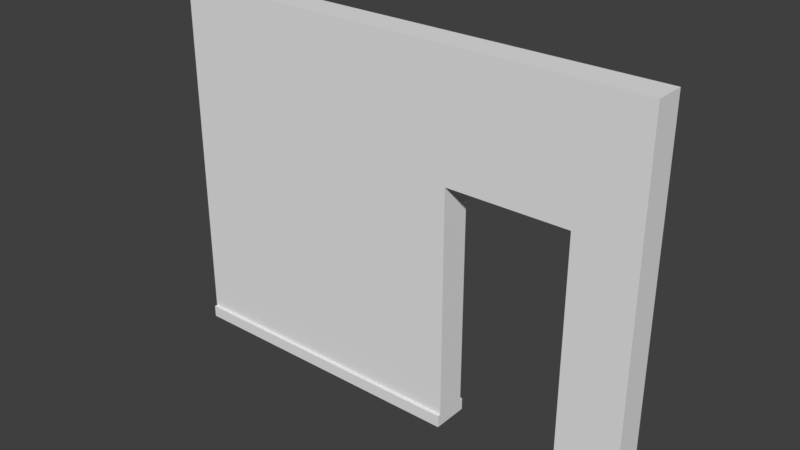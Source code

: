# Source: WallWithDoorDetail.blend  (saved by Blender 2.78.0; exported with 4.5.12 LTS)
import bpy
from mathutils import Matrix  # noqa: F401  (used for matrix-valued properties, if any)

bpy.ops.wm.read_factory_settings(use_empty=True)
scene = bpy.context.scene
scene.name = 'Scene'

# ---- collections
col_collection_1 = bpy.data.collections.new('Collection 1'); scene.collection.children.link(col_collection_1)

# ---- world
world_world_001 = bpy.data.worlds.new('World.001'); scene.world = world_world_001
world_world_001.use_nodes = True; world_world_001.node_tree.nodes.clear()
_N = world_world_001.node_tree.nodes; _L = world_world_001.node_tree.links
n0 = _N.new('ShaderNodeOutputWorld'); n0.name = 'World Output'; n0.location = (300, 300)
n1 = _N.new('ShaderNodeBackground'); n1.name = 'Background'; n1.location = (10, 300)
n1.inputs[0].default_value = (0.05, 0.05, 0.05, 1.0)
_L.new(n1.outputs[0], n0.inputs[0])
n0.is_active_output = True
world_world_001.use_sun_shadow = False
world_world_001.sun_shadow_jitter_overblur = 0.0
world_world_001.cycles.sampling_method = 'MANUAL'

# ---- meshes
me_wallwithdoordetail = bpy.data.meshes.new('WallWithDoorDetail')
me_wallwithdoordetail.from_pydata([(-1.25, 0.1, 0.125), (2.75, 0.1, 0.125), (-1.25, 3.0, 0.125), (2.75, 3.0, 0.125), (-1.25, 3.0, -0.125), (-1.25, 0.1, -0.125), (2.75, 0.1, -0.125), (2.75, 3.0, -0.125), (1.25, 2.0, -0.125), (1.25, 2.0, 0.125), (2.25, 2.0, -0.125), (2.25, 2.0, 0.125), (1.25, 0.1, -0.125), (1.25, 0.1, 0.125), (2.25, 0.1, -0.125), (2.25, 0.1, 0.125), (-1.25, 0.0, 0.125), (-1.25, 0.0, -0.125), (1.25, 0.0, -0.125), (1.25, 0.0, 0.125), (2.25, 0.004939, 0.125), (2.75, 0.004939, 0.125), (2.25, 0.004939, -0.125), (2.75, 0.004939, -0.125), (-1.25, 0.1, 0.125), (-1.25, 0.1, -0.125), (1.25, 0.1, -0.125), (1.25, 0.1, 0.125), (-1.25, 0.0, 0.125), (-1.25, 0.0, -0.125), (1.25, 0.0, -0.125), (1.25, 0.0, 0.125), (-1.25, 0.1, 0.1262), (-1.25, 0.1, -0.15), (1.25, 0.1, -0.15), (1.25, 0.1, 0.1262), (-1.25, 0.0, 0.1262), (-1.25, -7.257e-09, -0.15), (1.25, -7.257e-09, -0.15), (1.25, 0.0, 0.1262), (-1.25, 0.1, 0.1262), (1.25, 0.1, 0.1262), (-1.25, 0.0, 0.1262), (1.25, 0.0, 0.1262), (-1.25, 0.1, 0.15), (1.25, 0.1, 0.15), (-1.25, 1.486e-09, 0.15), (1.25, 1.486e-09, 0.15), (2.25, 0.1, -0.15), (2.75, 0.1, -0.15), (2.25, 0.004939, -0.15), (2.75, 0.004939, -0.15), (2.25, 0.1, 0.15), (2.75, 0.1, 0.15), (2.25, 0.004939, 0.15), (2.75, 0.004939, 0.15)], [], [(0, 13, 9, 11, 15, 1, 3, 2), (5, 4, 7, 6, 14, 10, 8, 12), (1, 6, 7, 3), (2, 4, 5, 0), (3, 7, 4, 2), (18, 17, 29, 30), (11, 10, 14, 15), (15, 20, 54, 52), (8, 9, 13, 12), (10, 11, 9, 8), (16, 17, 18, 19), (13, 0, 24, 27), (0, 5, 25, 24), (19, 18, 30, 31), (20, 22, 23, 21), (15, 14, 22, 20), (6, 1, 21, 23), (6, 23, 51, 49), (26, 27, 35, 34), (27, 24, 32, 35), (31, 30, 38, 39), (28, 31, 39, 36), (17, 16, 28, 29), (5, 12, 26, 25), (16, 19, 31, 28), (12, 13, 27, 26), (32, 33, 37, 36), (32, 36, 42, 40), (33, 34, 38, 37), (34, 35, 39, 38), (30, 29, 37, 38), (29, 28, 36, 37), (25, 26, 34, 33), (24, 25, 33, 32), (40, 42, 46, 44), (36, 39, 43, 42), (35, 32, 40, 41), (39, 35, 41, 43), (45, 44, 46, 47), (41, 40, 44, 45), (43, 41, 45, 47), (42, 43, 47, 46), (48, 49, 51, 50), (23, 22, 50, 51), (14, 6, 49, 48), (22, 14, 48, 50), (53, 52, 54, 55), (1, 15, 52, 53), (20, 21, 55, 54), (21, 1, 53, 55)])
me_wallwithdoordetail.use_remesh_preserve_volume = False
me_wallwithdoordetail.use_remesh_preserve_attributes = False
me_wallwithdoordetail.use_mirror_vertex_groups = False
me_wallwithdoordetail.update()

# ---- objects
ob_wallwithdoordetail = bpy.data.objects.new('WallWithDoorDetail', me_wallwithdoordetail)

# ---- transforms, parenting, visibility, modifiers, constraints
ob_wallwithdoordetail.location = (0.0, 0.0, 0.0)
ob_wallwithdoordetail.rotation_euler = (1.571, -0.0, 0.0)
ob_wallwithdoordetail.lineart.crease_threshold = 0.0

# ---- collection membership
col_collection_1.objects.link(ob_wallwithdoordetail)

# ---- scene / render settings (as saved in the file)
scene.frame_start = 1; scene.frame_end = 250; scene.frame_set(1)
scene.render.engine = 'CYCLES'
scene.render.resolution_percentage = 50
scene.render.dither_intensity = 0.0
scene.cycles.use_denoising = False
scene.cycles.samples = 4
scene.cycles.sampling_pattern = 'TABULATED_SOBOL'
scene.cycles.light_sampling_threshold = 0.0
scene.cycles.use_adaptive_sampling = False
scene.cycles.use_light_tree = False
scene.cycles.blur_glossy = 0.0
scene.cycles.sample_clamp_indirect = 3.0
scene.view_settings.view_transform = 'Standard'
bpy.context.view_layer.update()

# ---- added for rendering (the .blend has no active camera and no usable light): camera, sun
cam_auto = bpy.data.cameras.new('AutoCamera')
cam_auto.lens = 50.0
cam_auto.sensor_width = 36.0
cam_auto.clip_end = 1000.0
ob_auto_camera = bpy.data.objects.new('AutoCamera', cam_auto)
scene.collection.objects.link(ob_auto_camera)
ob_auto_camera.location = (5.38444, -5.56133, 5.20755)
ob_auto_camera.rotation_euler = (1.09748, -7.21219e-08, 0.694738)
scene.camera = ob_auto_camera
light_auto_sun = bpy.data.lights.new('AutoSun', 'SUN')
light_auto_sun.energy = 3.0
light_auto_sun.angle = 0.0523599
ob_auto_sun = bpy.data.objects.new('AutoSun', light_auto_sun)
scene.collection.objects.link(ob_auto_sun)
ob_auto_sun.rotation_euler = (0.872665, 0.174533, 0.523599)
bpy.context.view_layer.update()
